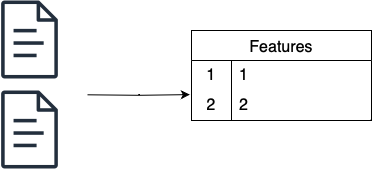

The diagram above was exported from draw.io. Its source (the exported page's mxGraphModel, read from the mxfile embedded in the PNG):
<mxGraphModel dx="1434" dy="827" grid="1" gridSize="10" guides="1" tooltips="1" connect="1" arrows="1" fold="1" page="1" pageScale="1" pageWidth="827" pageHeight="1169" math="0" shadow="0">
  <root>
    <mxCell id="0" />
    <mxCell id="1" parent="0" />
    <mxCell id="Bd3e-vHomqyK-ZyMmJNy-8" value="" style="edgeStyle=orthogonalEdgeStyle;rounded=0;orthogonalLoop=1;jettySize=auto;html=1;" edge="1" parent="1">
      <mxGeometry relative="1" as="geometry">
        <mxPoint x="220" y="344.29999999999995" as="sourcePoint" />
        <mxPoint x="322.32909090909084" y="344.0999999999999" as="targetPoint" />
      </mxGeometry>
    </mxCell>
    <mxCell id="Bd3e-vHomqyK-ZyMmJNy-76" value="Features" style="shape=table;startSize=30;container=1;collapsible=0;childLayout=tableLayout;fixedRows=1;rowLines=0;fontStyle=0;strokeColor=default;fontSize=16;" vertex="1" parent="1">
      <mxGeometry x="324" y="280" width="180" height="90" as="geometry" />
    </mxCell>
    <mxCell id="Bd3e-vHomqyK-ZyMmJNy-77" value="" style="shape=tableRow;horizontal=0;startSize=0;swimlaneHead=0;swimlaneBody=0;top=0;left=0;bottom=0;right=0;collapsible=0;dropTarget=0;fillColor=none;points=[[0,0.5],[1,0.5]];portConstraint=eastwest;strokeColor=inherit;fontSize=16;" vertex="1" parent="Bd3e-vHomqyK-ZyMmJNy-76">
      <mxGeometry y="30" width="180" height="30" as="geometry" />
    </mxCell>
    <mxCell id="Bd3e-vHomqyK-ZyMmJNy-78" value="1" style="shape=partialRectangle;html=1;whiteSpace=wrap;connectable=0;fillColor=none;top=0;left=0;bottom=0;right=0;overflow=hidden;pointerEvents=1;strokeColor=inherit;fontSize=16;" vertex="1" parent="Bd3e-vHomqyK-ZyMmJNy-77">
      <mxGeometry width="40" height="30" as="geometry">
        <mxRectangle width="40" height="30" as="alternateBounds" />
      </mxGeometry>
    </mxCell>
    <mxCell id="Bd3e-vHomqyK-ZyMmJNy-79" value="1" style="shape=partialRectangle;html=1;whiteSpace=wrap;connectable=0;fillColor=none;top=0;left=0;bottom=0;right=0;align=left;spacingLeft=6;overflow=hidden;strokeColor=inherit;fontSize=16;" vertex="1" parent="Bd3e-vHomqyK-ZyMmJNy-77">
      <mxGeometry x="40" width="140" height="30" as="geometry">
        <mxRectangle width="140" height="30" as="alternateBounds" />
      </mxGeometry>
    </mxCell>
    <mxCell id="Bd3e-vHomqyK-ZyMmJNy-80" value="" style="shape=tableRow;horizontal=0;startSize=0;swimlaneHead=0;swimlaneBody=0;top=0;left=0;bottom=0;right=0;collapsible=0;dropTarget=0;fillColor=none;points=[[0,0.5],[1,0.5]];portConstraint=eastwest;strokeColor=inherit;fontSize=16;" vertex="1" parent="Bd3e-vHomqyK-ZyMmJNy-76">
      <mxGeometry y="60" width="180" height="30" as="geometry" />
    </mxCell>
    <mxCell id="Bd3e-vHomqyK-ZyMmJNy-81" value="2" style="shape=partialRectangle;html=1;whiteSpace=wrap;connectable=0;fillColor=none;top=0;left=0;bottom=0;right=0;overflow=hidden;strokeColor=inherit;fontSize=16;" vertex="1" parent="Bd3e-vHomqyK-ZyMmJNy-80">
      <mxGeometry width="40" height="30" as="geometry">
        <mxRectangle width="40" height="30" as="alternateBounds" />
      </mxGeometry>
    </mxCell>
    <mxCell id="Bd3e-vHomqyK-ZyMmJNy-82" value="2" style="shape=partialRectangle;html=1;whiteSpace=wrap;connectable=0;fillColor=none;top=0;left=0;bottom=0;right=0;align=left;spacingLeft=6;overflow=hidden;strokeColor=inherit;fontSize=16;" vertex="1" parent="Bd3e-vHomqyK-ZyMmJNy-80">
      <mxGeometry x="40" width="140" height="30" as="geometry">
        <mxRectangle width="140" height="30" as="alternateBounds" />
      </mxGeometry>
    </mxCell>
    <mxCell id="Bd3e-vHomqyK-ZyMmJNy-86" value="" style="sketch=0;outlineConnect=0;fontColor=#232F3E;gradientColor=none;fillColor=#232F3D;strokeColor=none;dashed=0;verticalLabelPosition=bottom;verticalAlign=top;align=center;html=1;fontSize=12;fontStyle=0;aspect=fixed;pointerEvents=1;shape=mxgraph.aws4.document;" vertex="1" parent="1">
      <mxGeometry x="133.5" y="250" width="57" height="78" as="geometry" />
    </mxCell>
    <mxCell id="Bd3e-vHomqyK-ZyMmJNy-87" value="" style="sketch=0;outlineConnect=0;fontColor=#232F3E;gradientColor=none;fillColor=#232F3D;strokeColor=none;dashed=0;verticalLabelPosition=bottom;verticalAlign=top;align=center;html=1;fontSize=12;fontStyle=0;aspect=fixed;pointerEvents=1;shape=mxgraph.aws4.document;" vertex="1" parent="1">
      <mxGeometry x="133.5" y="340" width="57" height="78" as="geometry" />
    </mxCell>
  </root>
</mxGraphModel>